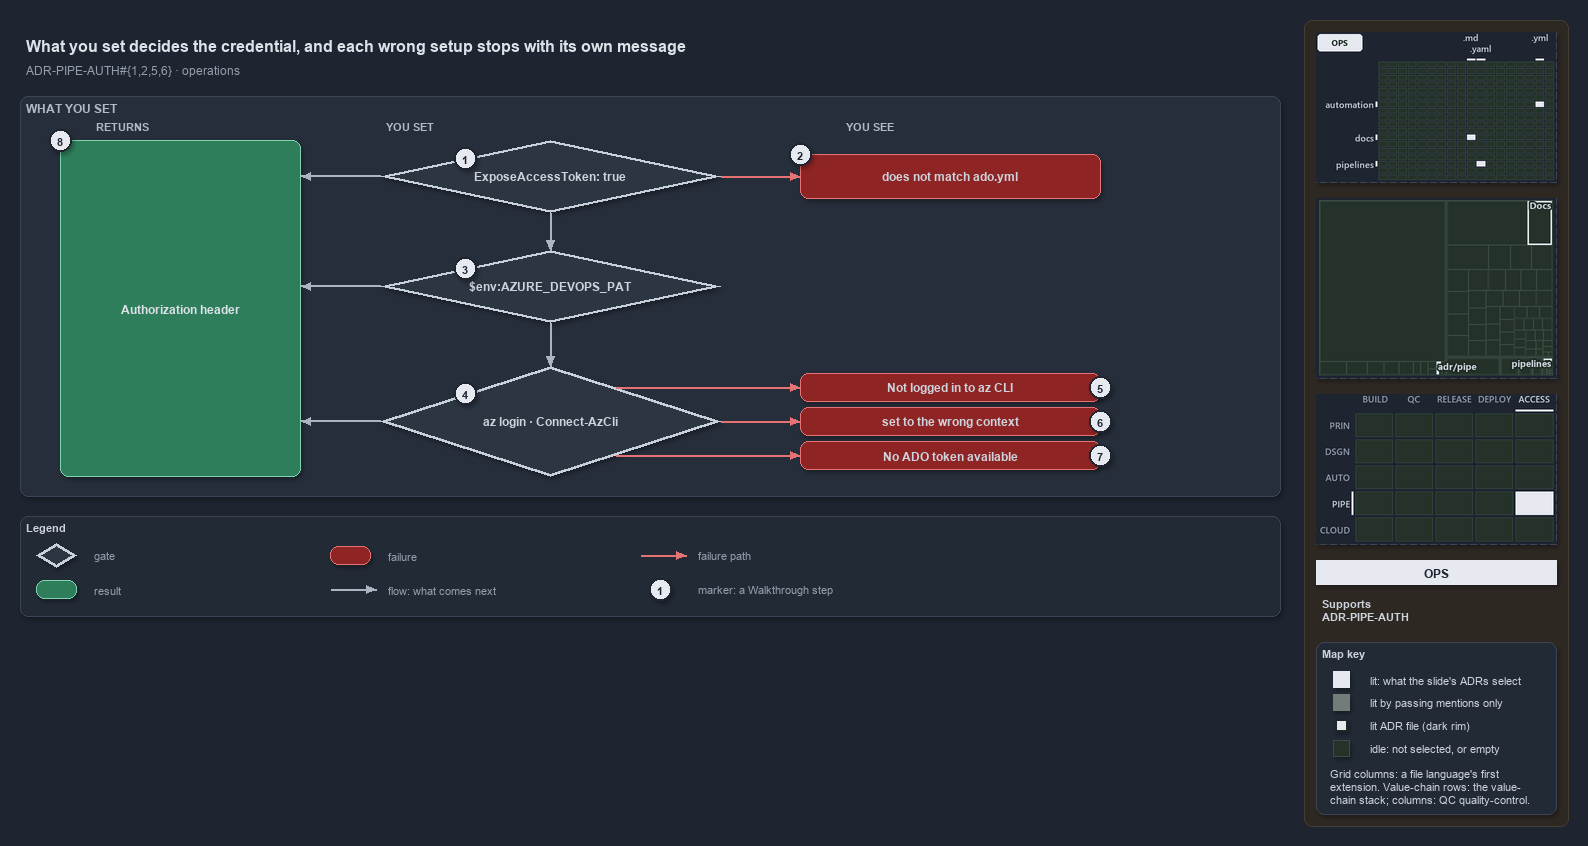

The diagram above was exported from draw.io. Its source (the exported page's mxGraphModel, read from the mxfile embedded in the PNG):
<mxGraphModel dx="1024" dy="768" grid="0" gridSize="10" guides="1" tooltips="1" connect="1" arrows="1" fold="1" page="1" pageScale="1" pageWidth="1572" pageHeight="620" background="#1E2430" math="0" shadow="1">
  <root>
    <mxCell id="0" />
    <mxCell id="1" parent="0" />
    <mxCell id="sidebar-bg" value="" style="rounded=1;arcSize=2;html=1;fillColor=#2E2823;strokeColor=#453C33;shadow=0;" vertex="1" parent="1">
      <mxGeometry x="1304" y="4" width="264" height="806" as="geometry" />
    </mxCell>
    <mxCell id="title" value="What you set decides the credential, and each wrong setup stops with its own message" style="text;html=1;align=left;verticalAlign=middle;fontSize=16;fontStyle=1;fontColor=#DDE2E9;" vertex="1" parent="1">
      <mxGeometry x="20" y="14" width="1260" height="30" as="geometry" />
    </mxCell>
    <mxCell id="subtitle" value="ADR-PIPE-AUTH#{1,2,5,6} &amp;#183; operations" style="text;html=1;align=left;verticalAlign=middle;fontSize=12;fontColor=#949FAE;" vertex="1" parent="1">
      <mxGeometry x="20" y="44" width="1240" height="20" as="geometry" />
    </mxCell>
    <mxCell id="band" value="WHAT YOU SET" style="rounded=1;html=1;arcSize=3;fillColor=#262E3B;strokeColor=#3A4555;verticalAlign=top;align=left;spacingLeft=8;fontStyle=1;fontSize=12;fontColor=#B0BAC7;" vertex="1" parent="1">
      <mxGeometry x="20" y="80" width="1260" height="400" as="geometry" />
    </mxCell>
    <mxCell id="col-result" value="RETURNS" style="text;html=1;align=left;verticalAlign=middle;fontSize=11;fontStyle=1;fontColor=#B0BAC7;" vertex="1" parent="1">
      <mxGeometry x="90" y="100" width="120" height="18" as="geometry" />
    </mxCell>
    <mxCell id="col-set" value="YOU SET" style="text;html=1;align=left;verticalAlign=middle;fontSize=11;fontStyle=1;fontColor=#B0BAC7;" vertex="1" parent="1">
      <mxGeometry x="380" y="100" width="120" height="18" as="geometry" />
    </mxCell>
    <mxCell id="col-see" value="YOU SEE" style="text;html=1;align=left;verticalAlign=middle;fontSize=11;fontStyle=1;fontColor=#B0BAC7;" vertex="1" parent="1">
      <mxGeometry x="840" y="100" width="120" height="18" as="geometry" />
    </mxCell>
    <mxCell id="g-expose" value="&lt;b&gt;ExposeAccessToken: true&lt;/b&gt;" style="rhombus;whiteSpace=wrap;html=1;fillColor=#2C3542;strokeColor=#C7D0DB;strokeWidth=3;fontSize=12;fontColor=#CDD3DC;" vertex="1" parent="1">
      <mxGeometry x="380" y="124" width="340" height="72" as="geometry" />
    </mxCell>
    <mxCell id="mark-1" value="1" style="ellipse;html=1;fillColor=#E6EAF0;strokeColor=#1E2430;strokeWidth=2;fontColor=#1E2430;fontStyle=1;fontSize=11;" vertex="1" parent="1">
      <mxGeometry x="454.0" y="131.0" width="22" height="22" as="geometry" />
    </mxCell>
    <mxCell id="g-pat" value="&lt;b&gt;$env:AZURE_DEVOPS_PAT&lt;/b&gt;" style="rhombus;whiteSpace=wrap;html=1;fillColor=#2C3542;strokeColor=#C7D0DB;strokeWidth=3;fontSize=12;fontColor=#CDD3DC;" vertex="1" parent="1">
      <mxGeometry x="380" y="234" width="340" height="72" as="geometry" />
    </mxCell>
    <mxCell id="mark-3" value="3" style="ellipse;html=1;fillColor=#E6EAF0;strokeColor=#1E2430;strokeWidth=2;fontColor=#1E2430;fontStyle=1;fontSize=11;" vertex="1" parent="1">
      <mxGeometry x="454.0" y="241.0" width="22" height="22" as="geometry" />
    </mxCell>
    <mxCell id="g-azlogin" value="&lt;b&gt;az login &amp;#183; Connect-AzCli&lt;/b&gt;" style="rhombus;whiteSpace=wrap;html=1;fillColor=#2C3542;strokeColor=#C7D0DB;strokeWidth=3;fontSize=12;fontColor=#CDD3DC;" vertex="1" parent="1">
      <mxGeometry x="380" y="350" width="340" height="110" as="geometry" />
    </mxCell>
    <mxCell id="mark-4" value="4" style="ellipse;html=1;fillColor=#E6EAF0;strokeColor=#1E2430;strokeWidth=2;fontColor=#1E2430;fontStyle=1;fontSize=11;" vertex="1" parent="1">
      <mxGeometry x="454.0" y="366.5" width="22" height="22" as="geometry" />
    </mxCell>
    <mxCell id="p-e-expose-pat-a" value="" style="text;html=1;strokeColor=none;fillColor=none;" vertex="1" parent="1">
      <mxGeometry x="550" y="196" width="1" height="1" as="geometry" />
    </mxCell>
    <mxCell id="p-e-expose-pat-b" value="" style="text;html=1;strokeColor=none;fillColor=none;" vertex="1" parent="1">
      <mxGeometry x="550" y="234" width="1" height="1" as="geometry" />
    </mxCell>
    <mxCell id="e-expose-pat" value="" style="edgeStyle=orthogonalEdgeStyle;rounded=1;html=1;fontSize=10;endArrow=block;strokeColor=#AAB4C3;fontColor=#CDD3DC;shadow=0;" edge="1" parent="1" source="p-e-expose-pat-a" target="p-e-expose-pat-b">
      <mxGeometry relative="1" as="geometry" />
    </mxCell>
    <mxCell id="p-e-pat-azlogin-a" value="" style="text;html=1;strokeColor=none;fillColor=none;" vertex="1" parent="1">
      <mxGeometry x="550" y="306" width="1" height="1" as="geometry" />
    </mxCell>
    <mxCell id="p-e-pat-azlogin-b" value="" style="text;html=1;strokeColor=none;fillColor=none;" vertex="1" parent="1">
      <mxGeometry x="550" y="350" width="1" height="1" as="geometry" />
    </mxCell>
    <mxCell id="e-pat-azlogin" value="" style="edgeStyle=orthogonalEdgeStyle;rounded=1;html=1;fontSize=10;endArrow=block;strokeColor=#AAB4C3;fontColor=#CDD3DC;shadow=0;" edge="1" parent="1" source="p-e-pat-azlogin-a" target="p-e-pat-azlogin-b">
      <mxGeometry relative="1" as="geometry" />
    </mxCell>
    <mxCell id="r-header" value="&lt;b&gt;Authorization header&lt;/b&gt;" style="rounded=1;whiteSpace=wrap;html=1;arcSize=20;fillColor=#2E7D5B;strokeColor=#7FD3AE;fontColor=#DDE2E9;fontSize=12;" vertex="1" parent="1">
      <mxGeometry x="60" y="124" width="240" height="336" as="geometry" />
    </mxCell>
    <mxCell id="mark-8" value="8" style="ellipse;html=1;fillColor=#E6EAF0;strokeColor=#1E2430;strokeWidth=2;fontColor=#1E2430;fontStyle=1;fontSize=11;" vertex="1" parent="1">
      <mxGeometry x="49" y="113" width="22" height="22" as="geometry" />
    </mxCell>
    <mxCell id="p-e-g-expose-header-a" value="" style="text;html=1;strokeColor=none;fillColor=none;" vertex="1" parent="1">
      <mxGeometry x="380" y="160" width="1" height="1" as="geometry" />
    </mxCell>
    <mxCell id="p-e-g-expose-header-b" value="" style="text;html=1;strokeColor=none;fillColor=none;" vertex="1" parent="1">
      <mxGeometry x="300" y="160" width="1" height="1" as="geometry" />
    </mxCell>
    <mxCell id="e-g-expose-header" value="" style="edgeStyle=orthogonalEdgeStyle;rounded=1;html=1;fontSize=10;endArrow=block;strokeColor=#AAB4C3;fontColor=#CDD3DC;shadow=0;" edge="1" parent="1" source="p-e-g-expose-header-a" target="p-e-g-expose-header-b">
      <mxGeometry relative="1" as="geometry" />
    </mxCell>
    <mxCell id="p-e-g-pat-header-a" value="" style="text;html=1;strokeColor=none;fillColor=none;" vertex="1" parent="1">
      <mxGeometry x="380" y="270" width="1" height="1" as="geometry" />
    </mxCell>
    <mxCell id="p-e-g-pat-header-b" value="" style="text;html=1;strokeColor=none;fillColor=none;" vertex="1" parent="1">
      <mxGeometry x="300" y="270" width="1" height="1" as="geometry" />
    </mxCell>
    <mxCell id="e-g-pat-header" value="" style="edgeStyle=orthogonalEdgeStyle;rounded=1;html=1;fontSize=10;endArrow=block;strokeColor=#AAB4C3;fontColor=#CDD3DC;shadow=0;" edge="1" parent="1" source="p-e-g-pat-header-a" target="p-e-g-pat-header-b">
      <mxGeometry relative="1" as="geometry" />
    </mxCell>
    <mxCell id="p-e-g-azlogin-header-a" value="" style="text;html=1;strokeColor=none;fillColor=none;" vertex="1" parent="1">
      <mxGeometry x="380" y="405" width="1" height="1" as="geometry" />
    </mxCell>
    <mxCell id="p-e-g-azlogin-header-b" value="" style="text;html=1;strokeColor=none;fillColor=none;" vertex="1" parent="1">
      <mxGeometry x="300" y="405" width="1" height="1" as="geometry" />
    </mxCell>
    <mxCell id="e-g-azlogin-header" value="" style="edgeStyle=orthogonalEdgeStyle;rounded=1;html=1;fontSize=10;endArrow=block;strokeColor=#AAB4C3;fontColor=#CDD3DC;shadow=0;" edge="1" parent="1" source="p-e-g-azlogin-header-a" target="p-e-g-azlogin-header-b">
      <mxGeometry relative="1" as="geometry" />
    </mxCell>
    <mxCell id="f-collection" value="&lt;b&gt;does not match ado.yml&lt;/b&gt;" style="rounded=1;whiteSpace=wrap;html=1;arcSize=20;fillColor=#8E2424;strokeColor=#E57373;fontSize=12;" vertex="1" parent="1">
      <mxGeometry x="800" y="138" width="300" height="44" as="geometry" />
    </mxCell>
    <mxCell id="p-e-expose-collection-a" value="" style="text;html=1;strokeColor=none;fillColor=none;" vertex="1" parent="1">
      <mxGeometry x="720" y="160" width="1" height="1" as="geometry" />
    </mxCell>
    <mxCell id="p-e-expose-collection-b" value="" style="text;html=1;strokeColor=none;fillColor=none;" vertex="1" parent="1">
      <mxGeometry x="800" y="160" width="1" height="1" as="geometry" />
    </mxCell>
    <mxCell id="e-expose-collection" value="" style="edgeStyle=orthogonalEdgeStyle;rounded=1;html=1;fontSize=10;endArrow=block;strokeColor=#E57373;fontColor=#CDD3DC;shadow=0;" edge="1" parent="1" source="p-e-expose-collection-a" target="p-e-expose-collection-b">
      <mxGeometry relative="1" as="geometry" />
    </mxCell>
    <mxCell id="mark-2" value="2" style="ellipse;html=1;fillColor=#E6EAF0;strokeColor=#1E2430;strokeWidth=2;fontColor=#1E2430;fontStyle=1;fontSize=11;" vertex="1" parent="1">
      <mxGeometry x="789" y="127" width="22" height="22" as="geometry" />
    </mxCell>
    <mxCell id="f-notloggedin" value="&lt;b&gt;Not logged in to az CLI&lt;/b&gt;" style="rounded=1;whiteSpace=wrap;html=1;arcSize=20;fillColor=#8E2424;strokeColor=#E57373;fontSize=12;" vertex="1" parent="1">
      <mxGeometry x="800" y="357" width="300" height="28" as="geometry" />
    </mxCell>
    <mxCell id="p-e-azlogin-f-notloggedin-a" value="" style="text;html=1;strokeColor=none;fillColor=none;" vertex="1" parent="1">
      <mxGeometry x="615" y="371" width="1" height="1" as="geometry" />
    </mxCell>
    <mxCell id="p-e-azlogin-f-notloggedin-b" value="" style="text;html=1;strokeColor=none;fillColor=none;" vertex="1" parent="1">
      <mxGeometry x="800" y="371" width="1" height="1" as="geometry" />
    </mxCell>
    <mxCell id="e-azlogin-f-notloggedin" value="" style="edgeStyle=orthogonalEdgeStyle;rounded=1;html=1;fontSize=10;endArrow=block;strokeColor=#E57373;fontColor=#CDD3DC;shadow=0;" edge="1" parent="1" source="p-e-azlogin-f-notloggedin-a" target="p-e-azlogin-f-notloggedin-b">
      <mxGeometry relative="1" as="geometry" />
    </mxCell>
    <mxCell id="mark-5" value="5" style="ellipse;html=1;fillColor=#E6EAF0;strokeColor=#1E2430;strokeWidth=2;fontColor=#1E2430;fontStyle=1;fontSize=11;" vertex="1" parent="1">
      <mxGeometry x="1089" y="360" width="22" height="22" as="geometry" />
    </mxCell>
    <mxCell id="f-wrongcontext" value="&lt;b&gt;set to the wrong context&lt;/b&gt;" style="rounded=1;whiteSpace=wrap;html=1;arcSize=20;fillColor=#8E2424;strokeColor=#E57373;fontSize=12;" vertex="1" parent="1">
      <mxGeometry x="800" y="391" width="300" height="28" as="geometry" />
    </mxCell>
    <mxCell id="p-e-azlogin-f-wrongcontext-a" value="" style="text;html=1;strokeColor=none;fillColor=none;" vertex="1" parent="1">
      <mxGeometry x="720" y="405" width="1" height="1" as="geometry" />
    </mxCell>
    <mxCell id="p-e-azlogin-f-wrongcontext-b" value="" style="text;html=1;strokeColor=none;fillColor=none;" vertex="1" parent="1">
      <mxGeometry x="800" y="405" width="1" height="1" as="geometry" />
    </mxCell>
    <mxCell id="e-azlogin-f-wrongcontext" value="" style="edgeStyle=orthogonalEdgeStyle;rounded=1;html=1;fontSize=10;endArrow=block;strokeColor=#E57373;fontColor=#CDD3DC;shadow=0;" edge="1" parent="1" source="p-e-azlogin-f-wrongcontext-a" target="p-e-azlogin-f-wrongcontext-b">
      <mxGeometry relative="1" as="geometry" />
    </mxCell>
    <mxCell id="mark-6" value="6" style="ellipse;html=1;fillColor=#E6EAF0;strokeColor=#1E2430;strokeWidth=2;fontColor=#1E2430;fontStyle=1;fontSize=11;" vertex="1" parent="1">
      <mxGeometry x="1089" y="394" width="22" height="22" as="geometry" />
    </mxCell>
    <mxCell id="f-notoken" value="&lt;b&gt;No ADO token available&lt;/b&gt;" style="rounded=1;whiteSpace=wrap;html=1;arcSize=20;fillColor=#8E2424;strokeColor=#E57373;fontSize=12;" vertex="1" parent="1">
      <mxGeometry x="800" y="425" width="300" height="28" as="geometry" />
    </mxCell>
    <mxCell id="p-e-azlogin-f-notoken-a" value="" style="text;html=1;strokeColor=none;fillColor=none;" vertex="1" parent="1">
      <mxGeometry x="615" y="439" width="1" height="1" as="geometry" />
    </mxCell>
    <mxCell id="p-e-azlogin-f-notoken-b" value="" style="text;html=1;strokeColor=none;fillColor=none;" vertex="1" parent="1">
      <mxGeometry x="800" y="439" width="1" height="1" as="geometry" />
    </mxCell>
    <mxCell id="e-azlogin-f-notoken" value="" style="edgeStyle=orthogonalEdgeStyle;rounded=1;html=1;fontSize=10;endArrow=block;strokeColor=#E57373;fontColor=#CDD3DC;shadow=0;" edge="1" parent="1" source="p-e-azlogin-f-notoken-a" target="p-e-azlogin-f-notoken-b">
      <mxGeometry relative="1" as="geometry" />
    </mxCell>
    <mxCell id="mark-7" value="7" style="ellipse;html=1;fillColor=#E6EAF0;strokeColor=#1E2430;strokeWidth=2;fontColor=#1E2430;fontStyle=1;fontSize=11;" vertex="1" parent="1">
      <mxGeometry x="1089" y="428" width="22" height="22" as="geometry" />
    </mxCell>
    <mxCell id="legend" value="&lt;b&gt;Legend&lt;/b&gt;" style="rounded=1;whiteSpace=wrap;html=1;arcSize=6;fillColor=#222A36;strokeColor=#3A4555;align=left;verticalAlign=top;spacing=8;fontSize=11;fontColor=#CDD3DC;" vertex="1" parent="1">
      <mxGeometry x="20" y="500" width="1260" height="100" as="geometry" />
    </mxCell>
    <mxCell id="legend-0" value="" style="rhombus;whiteSpace=wrap;html=1;fillColor=#2C3542;strokeColor=#C7D0DB;strokeWidth=3;fontColor=#CDD3DC;" vertex="1" parent="1">
      <mxGeometry x="36.0" y="527.0" width="40" height="24" as="geometry" />
    </mxCell>
    <mxCell id="legend-0-text" value="gate" style="text;html=1;align=left;verticalAlign=middle;fontSize=11;fontColor=#949FAE;" vertex="1" parent="1">
      <mxGeometry x="88" y="529" width="240" height="20" as="geometry" />
    </mxCell>
    <mxCell id="legend-1" value="" style="rounded=1;whiteSpace=wrap;html=1;arcSize=20;fillColor=#2E7D5B;strokeColor=#7FD3AE;" vertex="1" parent="1">
      <mxGeometry x="36.0" y="564.0" width="40" height="18" as="geometry" />
    </mxCell>
    <mxCell id="legend-1-text" value="result" style="text;html=1;align=left;verticalAlign=middle;fontSize=11;fontColor=#949FAE;" vertex="1" parent="1">
      <mxGeometry x="88" y="563" width="240" height="20" as="geometry" />
    </mxCell>
    <mxCell id="legend-2" value="" style="rounded=1;whiteSpace=wrap;html=1;arcSize=20;fillColor=#8E2424;strokeColor=#E57373;" vertex="1" parent="1">
      <mxGeometry x="330.0" y="530.0" width="40" height="18" as="geometry" />
    </mxCell>
    <mxCell id="legend-2-text" value="failure" style="text;html=1;align=left;verticalAlign=middle;fontSize=11;fontColor=#949FAE;" vertex="1" parent="1">
      <mxGeometry x="382" y="529" width="240" height="20" as="geometry" />
    </mxCell>
    <mxCell id="legend-3-a" value="" style="text;html=1;strokeColor=none;fillColor=none;" vertex="1" parent="1">
      <mxGeometry x="330" y="573" width="1" height="1" as="geometry" />
    </mxCell>
    <mxCell id="legend-3-b" value="" style="text;html=1;strokeColor=none;fillColor=none;" vertex="1" parent="1">
      <mxGeometry x="376" y="573" width="1" height="1" as="geometry" />
    </mxCell>
    <mxCell id="legend-3" value="" style="edgeStyle=orthogonalEdgeStyle;rounded=1;html=1;fontSize=10;endArrow=block;strokeColor=#AAB4C3;fontColor=#CDD3DC;shadow=0;" edge="1" parent="1" source="legend-3-a" target="legend-3-b">
      <mxGeometry relative="1" as="geometry" />
    </mxCell>
    <mxCell id="legend-3-text" value="flow: what comes next" style="text;html=1;align=left;verticalAlign=middle;fontSize=11;fontColor=#949FAE;" vertex="1" parent="1">
      <mxGeometry x="382" y="563" width="240" height="20" as="geometry" />
    </mxCell>
    <mxCell id="legend-4-a" value="" style="text;html=1;strokeColor=none;fillColor=none;" vertex="1" parent="1">
      <mxGeometry x="640" y="539" width="1" height="1" as="geometry" />
    </mxCell>
    <mxCell id="legend-4-b" value="" style="text;html=1;strokeColor=none;fillColor=none;" vertex="1" parent="1">
      <mxGeometry x="686" y="539" width="1" height="1" as="geometry" />
    </mxCell>
    <mxCell id="legend-4" value="" style="edgeStyle=orthogonalEdgeStyle;rounded=1;html=1;fontSize=10;endArrow=block;strokeColor=#E57373;fontColor=#CDD3DC;shadow=0;" edge="1" parent="1" source="legend-4-a" target="legend-4-b">
      <mxGeometry relative="1" as="geometry" />
    </mxCell>
    <mxCell id="legend-4-text" value="failure path" style="text;html=1;align=left;verticalAlign=middle;fontSize=11;fontColor=#949FAE;" vertex="1" parent="1">
      <mxGeometry x="692" y="529" width="240" height="20" as="geometry" />
    </mxCell>
    <mxCell id="legend-5" value="1" style="ellipse;html=1;fillColor=#E6EAF0;strokeColor=#1E2430;strokeWidth=2;fontColor=#1E2430;fontStyle=1;fontSize=11;" vertex="1" parent="1">
      <mxGeometry x="649" y="562" width="22" height="22" as="geometry" />
    </mxCell>
    <mxCell id="legend-5-text" value="marker: a Walkthrough step" style="text;html=1;align=left;verticalAlign=middle;fontSize=11;fontColor=#949FAE;" vertex="1" parent="1">
      <mxGeometry x="692" y="563" width="240" height="20" as="geometry" />
    </mxCell>
    <mxCell id="minimap-grid" value="" style="shape=image;html=1;imageAspect=0;aspect=fixed;verticalLabelPosition=bottom;strokeColor=#3A4555;dashed=1;fillColor=#222A36;image=data:image/png,(base64 omitted: 9316 chars);" vertex="1" parent="1">
      <mxGeometry x="1316" y="16" width="240" height="150" as="geometry" />
    </mxCell>
    <mxCell id="minimap-tree" value="" style="shape=image;html=1;imageAspect=0;aspect=fixed;verticalLabelPosition=bottom;strokeColor=#3A4555;dashed=1;fillColor=#222A36;image=data:image/png,(base64 omitted: 9144 chars);" vertex="1" parent="1">
      <mxGeometry x="1316" y="182" width="240" height="180" as="geometry" />
    </mxCell>
    <mxCell id="minimap-chain" value="" style="shape=image;html=1;imageAspect=0;aspect=fixed;verticalLabelPosition=bottom;strokeColor=#3A4555;dashed=1;fillColor=#222A36;image=data:image/png,(base64 omitted: 13108 chars);" vertex="1" parent="1">
      <mxGeometry x="1316" y="378" width="240" height="150" as="geometry" />
    </mxCell>
    <mxCell id="lens-badge" value="OPS" style="rounded=0;whiteSpace=wrap;html=1;align=center;verticalAlign=middle;fontSize=12;fontStyle=1;fontColor=#1E2430;fillColor=#E6EAF0;strokeColor=none;" vertex="1" parent="1">
      <mxGeometry x="1316" y="544" width="240" height="24" as="geometry" />
    </mxCell>
    <mxCell id="supports" value="&lt;b&gt;Supports&lt;/b&gt;&lt;br&gt;ADR-PIPE-AUTH" style="text;html=1;whiteSpace=wrap;align=left;verticalAlign=top;fontSize=11;fontColor=#CDD3DC;" vertex="1" parent="1">
      <mxGeometry x="1316" y="576" width="240" height="38" as="geometry" />
    </mxCell>
    <mxCell id="mapkey" value="&lt;b&gt;Map key&lt;/b&gt;" style="rounded=1;arcSize=6;whiteSpace=wrap;html=1;align=left;verticalAlign=top;fontSize=11;fontColor=#CDD3DC;fillColor=#222A36;strokeColor=#3A4555;spacingLeft=8;spacingTop=2;" vertex="1" parent="1">
      <mxGeometry x="1316" y="626" width="240" height="172" as="geometry" />
    </mxCell>
    <mxCell id="mapkey-lit" value="" style="rounded=0;html=1;fillColor=#E6EAF0;strokeColor=#E6EAF0;" vertex="1" parent="1">
      <mxGeometry x="1333.0" y="655.0" width="16" height="16" as="geometry" />
    </mxCell>
    <mxCell id="mapkey-lit-text" value="lit: what the slide's ADRs select" style="text;html=1;align=left;verticalAlign=middle;fontSize=11;fontColor=#CDD3DC;" vertex="1" parent="1">
      <mxGeometry x="1364" y="653" width="184" height="20" as="geometry" />
    </mxCell>
    <mxCell id="mapkey-touched" value="" style="rounded=0;html=1;fillColor=#727C79;strokeColor=#727C79;" vertex="1" parent="1">
      <mxGeometry x="1333.0" y="678.0" width="16" height="16" as="geometry" />
    </mxCell>
    <mxCell id="mapkey-touched-text" value="lit by passing mentions only" style="text;html=1;align=left;verticalAlign=middle;fontSize=11;fontColor=#CDD3DC;" vertex="1" parent="1">
      <mxGeometry x="1364" y="676" width="184" height="20" as="geometry" />
    </mxCell>
    <mxCell id="mapkey-adr" value="" style="rounded=0;html=1;fillColor=#E6EAF0;strokeColor=#1C2A24;strokeWidth=2;" vertex="1" parent="1">
      <mxGeometry x="1335.0" y="703.0" width="12" height="12" as="geometry" />
    </mxCell>
    <mxCell id="mapkey-adr-text" value="lit ADR file (dark rim)" style="text;html=1;align=left;verticalAlign=middle;fontSize=11;fontColor=#CDD3DC;" vertex="1" parent="1">
      <mxGeometry x="1364" y="699" width="184" height="20" as="geometry" />
    </mxCell>
    <mxCell id="mapkey-idle" value="" style="rounded=0;html=1;fillColor=#243229;strokeColor=#3B4D43;" vertex="1" parent="1">
      <mxGeometry x="1333.0" y="724.0" width="16" height="16" as="geometry" />
    </mxCell>
    <mxCell id="mapkey-idle-text" value="idle: not selected, or empty" style="text;html=1;align=left;verticalAlign=middle;fontSize=11;fontColor=#CDD3DC;" vertex="1" parent="1">
      <mxGeometry x="1364" y="722" width="184" height="20" as="geometry" />
    </mxCell>
    <mxCell id="mapkey-codes" value="Grid columns: a file language's first&lt;br&gt;extension. Value-chain rows: the value-&lt;br&gt;chain stack; columns: QC quality-control." style="text;html=1;align=left;verticalAlign=top;whiteSpace=wrap;fontSize=11;fontColor=#CDD3DC;" vertex="1" parent="1">
      <mxGeometry x="1324" y="746" width="224" height="46" as="geometry" />
    </mxCell>
  </root>
</mxGraphModel>